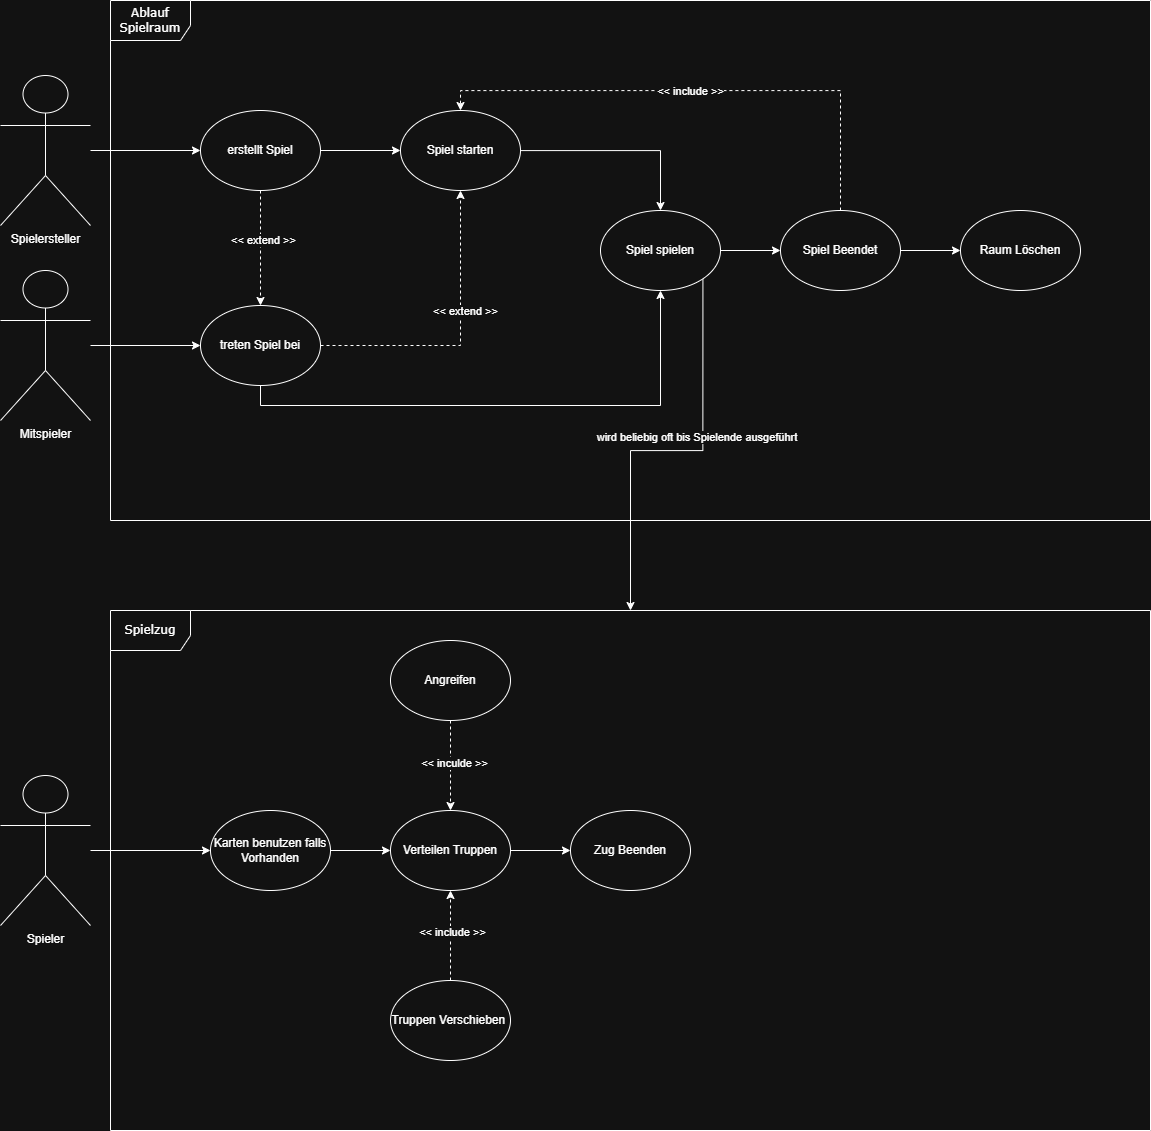

The diagram above was exported from draw.io. Its source (the exported page's mxGraphModel, read from the mxfile embedded in the PNG):
<mxGraphModel dx="2820" dy="1085" grid="1" gridSize="10" guides="1" tooltips="1" connect="1" arrows="1" fold="1" page="1" pageScale="1" pageWidth="1100" pageHeight="850" background="none" math="0" shadow="0">
  <root>
    <mxCell id="0" />
    <mxCell id="1" parent="0" />
    <mxCell id="2a3bc250acf0617d-8" value="Ablauf Spielraum" style="shape=umlFrame;whiteSpace=wrap;html=1;rounded=1;shadow=0;comic=0;labelBackgroundColor=none;strokeWidth=1;fontFamily=Verdana;fontSize=12;align=center;width=80;height=40;" parent="1" vertex="1">
      <mxGeometry x="-930" y="10" width="1040" height="520" as="geometry" />
    </mxCell>
    <mxCell id="WiuhCy6aGCA2IpkEdTE1-57" style="edgeStyle=orthogonalEdgeStyle;rounded=0;orthogonalLoop=1;jettySize=auto;html=1;" parent="1" source="WiuhCy6aGCA2IpkEdTE1-1" target="WiuhCy6aGCA2IpkEdTE1-18" edge="1">
      <mxGeometry relative="1" as="geometry" />
    </mxCell>
    <mxCell id="WiuhCy6aGCA2IpkEdTE1-1" value="Spielersteller" style="shape=umlActor;verticalLabelPosition=bottom;verticalAlign=top;html=1;" parent="1" vertex="1">
      <mxGeometry x="-1040" y="85" width="90" height="150" as="geometry" />
    </mxCell>
    <mxCell id="WiuhCy6aGCA2IpkEdTE1-59" style="edgeStyle=orthogonalEdgeStyle;rounded=0;orthogonalLoop=1;jettySize=auto;html=1;" parent="1" source="WiuhCy6aGCA2IpkEdTE1-8" target="WiuhCy6aGCA2IpkEdTE1-20" edge="1">
      <mxGeometry relative="1" as="geometry" />
    </mxCell>
    <mxCell id="WiuhCy6aGCA2IpkEdTE1-8" value="Mitspieler" style="shape=umlActor;verticalLabelPosition=bottom;verticalAlign=top;html=1;" parent="1" vertex="1">
      <mxGeometry x="-1040" y="280" width="90" height="150" as="geometry" />
    </mxCell>
    <mxCell id="WiuhCy6aGCA2IpkEdTE1-27" style="edgeStyle=orthogonalEdgeStyle;rounded=0;orthogonalLoop=1;jettySize=auto;html=1;entryX=0.5;entryY=0;entryDx=0;entryDy=0;dashed=1;" parent="1" source="WiuhCy6aGCA2IpkEdTE1-18" target="WiuhCy6aGCA2IpkEdTE1-20" edge="1">
      <mxGeometry relative="1" as="geometry" />
    </mxCell>
    <mxCell id="WiuhCy6aGCA2IpkEdTE1-28" value="&amp;lt;&amp;lt; extend &amp;gt;&amp;gt;" style="edgeLabel;html=1;align=center;verticalAlign=middle;resizable=0;points=[];" parent="WiuhCy6aGCA2IpkEdTE1-27" vertex="1" connectable="0">
      <mxGeometry x="-0.1319" y="2" relative="1" as="geometry">
        <mxPoint as="offset" />
      </mxGeometry>
    </mxCell>
    <mxCell id="WiuhCy6aGCA2IpkEdTE1-29" style="edgeStyle=orthogonalEdgeStyle;rounded=0;orthogonalLoop=1;jettySize=auto;html=1;exitX=1;exitY=0.5;exitDx=0;exitDy=0;entryX=0;entryY=0.5;entryDx=0;entryDy=0;" parent="1" source="WiuhCy6aGCA2IpkEdTE1-18" target="WiuhCy6aGCA2IpkEdTE1-22" edge="1">
      <mxGeometry relative="1" as="geometry" />
    </mxCell>
    <mxCell id="WiuhCy6aGCA2IpkEdTE1-18" value="erstellt Spiel" style="ellipse;whiteSpace=wrap;html=1;" parent="1" vertex="1">
      <mxGeometry x="-840" y="120" width="120" height="80" as="geometry" />
    </mxCell>
    <mxCell id="WiuhCy6aGCA2IpkEdTE1-30" style="edgeStyle=orthogonalEdgeStyle;rounded=0;orthogonalLoop=1;jettySize=auto;html=1;exitX=1;exitY=0.5;exitDx=0;exitDy=0;entryX=0.5;entryY=1;entryDx=0;entryDy=0;dashed=1;" parent="1" source="WiuhCy6aGCA2IpkEdTE1-20" target="WiuhCy6aGCA2IpkEdTE1-22" edge="1">
      <mxGeometry relative="1" as="geometry" />
    </mxCell>
    <mxCell id="WiuhCy6aGCA2IpkEdTE1-31" value="&amp;lt;&amp;lt; extend &amp;gt;&amp;gt;" style="edgeLabel;html=1;align=center;verticalAlign=middle;resizable=0;points=[];" parent="WiuhCy6aGCA2IpkEdTE1-30" vertex="1" connectable="0">
      <mxGeometry x="0.187" y="-4" relative="1" as="geometry">
        <mxPoint as="offset" />
      </mxGeometry>
    </mxCell>
    <mxCell id="WiuhCy6aGCA2IpkEdTE1-33" style="edgeStyle=orthogonalEdgeStyle;rounded=0;orthogonalLoop=1;jettySize=auto;html=1;exitX=0.5;exitY=1;exitDx=0;exitDy=0;entryX=0.5;entryY=1;entryDx=0;entryDy=0;" parent="1" source="WiuhCy6aGCA2IpkEdTE1-20" target="WiuhCy6aGCA2IpkEdTE1-32" edge="1">
      <mxGeometry relative="1" as="geometry" />
    </mxCell>
    <mxCell id="WiuhCy6aGCA2IpkEdTE1-20" value="treten Spiel bei" style="ellipse;whiteSpace=wrap;html=1;" parent="1" vertex="1">
      <mxGeometry x="-840" y="315" width="120" height="80" as="geometry" />
    </mxCell>
    <mxCell id="WiuhCy6aGCA2IpkEdTE1-34" style="edgeStyle=orthogonalEdgeStyle;rounded=0;orthogonalLoop=1;jettySize=auto;html=1;entryX=0.5;entryY=0;entryDx=0;entryDy=0;" parent="1" source="WiuhCy6aGCA2IpkEdTE1-22" target="WiuhCy6aGCA2IpkEdTE1-32" edge="1">
      <mxGeometry relative="1" as="geometry" />
    </mxCell>
    <mxCell id="WiuhCy6aGCA2IpkEdTE1-22" value="Spiel starten" style="ellipse;whiteSpace=wrap;html=1;" parent="1" vertex="1">
      <mxGeometry x="-640" y="120" width="120" height="80" as="geometry" />
    </mxCell>
    <mxCell id="WiuhCy6aGCA2IpkEdTE1-36" style="edgeStyle=orthogonalEdgeStyle;rounded=0;orthogonalLoop=1;jettySize=auto;html=1;exitX=1;exitY=0.5;exitDx=0;exitDy=0;entryX=0;entryY=0.5;entryDx=0;entryDy=0;" parent="1" source="WiuhCy6aGCA2IpkEdTE1-32" target="WiuhCy6aGCA2IpkEdTE1-35" edge="1">
      <mxGeometry relative="1" as="geometry" />
    </mxCell>
    <mxCell id="29csuXruxrDRJ8K2tKsN-2" style="edgeStyle=orthogonalEdgeStyle;rounded=0;orthogonalLoop=1;jettySize=auto;html=1;exitX=1;exitY=1;exitDx=0;exitDy=0;" edge="1" parent="1" source="WiuhCy6aGCA2IpkEdTE1-32" target="WiuhCy6aGCA2IpkEdTE1-41">
      <mxGeometry relative="1" as="geometry" />
    </mxCell>
    <mxCell id="29csuXruxrDRJ8K2tKsN-4" value="wird beliebig oft bis Spielende ausgeführt&amp;nbsp;" style="edgeLabel;html=1;align=center;verticalAlign=middle;resizable=0;points=[];" vertex="1" connectable="0" parent="29csuXruxrDRJ8K2tKsN-2">
      <mxGeometry x="-0.2153" y="-5" relative="1" as="geometry">
        <mxPoint as="offset" />
      </mxGeometry>
    </mxCell>
    <mxCell id="WiuhCy6aGCA2IpkEdTE1-32" value="Spiel spielen" style="ellipse;whiteSpace=wrap;html=1;" parent="1" vertex="1">
      <mxGeometry x="-440" y="220" width="120" height="80" as="geometry" />
    </mxCell>
    <mxCell id="WiuhCy6aGCA2IpkEdTE1-37" style="edgeStyle=orthogonalEdgeStyle;rounded=0;orthogonalLoop=1;jettySize=auto;html=1;exitX=0.5;exitY=0;exitDx=0;exitDy=0;entryX=0.5;entryY=0;entryDx=0;entryDy=0;dashed=1;" parent="1" source="WiuhCy6aGCA2IpkEdTE1-35" target="WiuhCy6aGCA2IpkEdTE1-22" edge="1">
      <mxGeometry relative="1" as="geometry" />
    </mxCell>
    <mxCell id="WiuhCy6aGCA2IpkEdTE1-38" value="&amp;lt;&amp;lt; include &amp;gt;&amp;gt;" style="edgeLabel;html=1;align=center;verticalAlign=middle;resizable=0;points=[];" parent="WiuhCy6aGCA2IpkEdTE1-37" vertex="1" connectable="0">
      <mxGeometry x="0.0423" relative="1" as="geometry">
        <mxPoint as="offset" />
      </mxGeometry>
    </mxCell>
    <mxCell id="WiuhCy6aGCA2IpkEdTE1-40" style="edgeStyle=orthogonalEdgeStyle;rounded=0;orthogonalLoop=1;jettySize=auto;html=1;exitX=1;exitY=0.5;exitDx=0;exitDy=0;entryX=0;entryY=0.5;entryDx=0;entryDy=0;" parent="1" source="WiuhCy6aGCA2IpkEdTE1-35" target="WiuhCy6aGCA2IpkEdTE1-39" edge="1">
      <mxGeometry relative="1" as="geometry" />
    </mxCell>
    <mxCell id="WiuhCy6aGCA2IpkEdTE1-35" value="Spiel Beendet" style="ellipse;whiteSpace=wrap;html=1;" parent="1" vertex="1">
      <mxGeometry x="-260" y="220" width="120" height="80" as="geometry" />
    </mxCell>
    <mxCell id="WiuhCy6aGCA2IpkEdTE1-39" value="Raum Löschen" style="ellipse;whiteSpace=wrap;html=1;" parent="1" vertex="1">
      <mxGeometry x="-80" y="220" width="120" height="80" as="geometry" />
    </mxCell>
    <mxCell id="WiuhCy6aGCA2IpkEdTE1-41" value="Spielzug" style="shape=umlFrame;whiteSpace=wrap;html=1;rounded=1;shadow=0;comic=0;labelBackgroundColor=none;strokeWidth=1;fontFamily=Verdana;fontSize=12;align=center;width=80;height=40;" parent="1" vertex="1">
      <mxGeometry x="-930" y="620" width="1040" height="520" as="geometry" />
    </mxCell>
    <mxCell id="WiuhCy6aGCA2IpkEdTE1-58" style="edgeStyle=orthogonalEdgeStyle;rounded=0;orthogonalLoop=1;jettySize=auto;html=1;entryX=0;entryY=0.5;entryDx=0;entryDy=0;" parent="1" source="WiuhCy6aGCA2IpkEdTE1-42" target="WiuhCy6aGCA2IpkEdTE1-43" edge="1">
      <mxGeometry relative="1" as="geometry" />
    </mxCell>
    <mxCell id="WiuhCy6aGCA2IpkEdTE1-42" value="Spieler" style="shape=umlActor;verticalLabelPosition=bottom;verticalAlign=top;html=1;" parent="1" vertex="1">
      <mxGeometry x="-1040" y="785" width="90" height="150" as="geometry" />
    </mxCell>
    <mxCell id="WiuhCy6aGCA2IpkEdTE1-46" style="edgeStyle=orthogonalEdgeStyle;rounded=0;orthogonalLoop=1;jettySize=auto;html=1;exitX=1;exitY=0.5;exitDx=0;exitDy=0;" parent="1" source="WiuhCy6aGCA2IpkEdTE1-43" target="WiuhCy6aGCA2IpkEdTE1-45" edge="1">
      <mxGeometry relative="1" as="geometry" />
    </mxCell>
    <mxCell id="WiuhCy6aGCA2IpkEdTE1-43" value="Karten benutzen falls Vorhanden" style="ellipse;whiteSpace=wrap;html=1;" parent="1" vertex="1">
      <mxGeometry x="-830" y="820" width="120" height="80" as="geometry" />
    </mxCell>
    <mxCell id="WiuhCy6aGCA2IpkEdTE1-48" style="edgeStyle=orthogonalEdgeStyle;rounded=0;orthogonalLoop=1;jettySize=auto;html=1;exitX=1;exitY=0.5;exitDx=0;exitDy=0;entryX=0;entryY=0.5;entryDx=0;entryDy=0;" parent="1" source="WiuhCy6aGCA2IpkEdTE1-45" target="WiuhCy6aGCA2IpkEdTE1-47" edge="1">
      <mxGeometry relative="1" as="geometry" />
    </mxCell>
    <mxCell id="WiuhCy6aGCA2IpkEdTE1-45" value="Verteilen Truppen" style="ellipse;whiteSpace=wrap;html=1;" parent="1" vertex="1">
      <mxGeometry x="-650" y="820" width="120" height="80" as="geometry" />
    </mxCell>
    <mxCell id="WiuhCy6aGCA2IpkEdTE1-47" value="Zug Beenden" style="ellipse;whiteSpace=wrap;html=1;" parent="1" vertex="1">
      <mxGeometry x="-470" y="820" width="120" height="80" as="geometry" />
    </mxCell>
    <mxCell id="WiuhCy6aGCA2IpkEdTE1-52" style="edgeStyle=orthogonalEdgeStyle;rounded=0;orthogonalLoop=1;jettySize=auto;html=1;entryX=0.5;entryY=1;entryDx=0;entryDy=0;dashed=1;" parent="1" source="WiuhCy6aGCA2IpkEdTE1-49" target="WiuhCy6aGCA2IpkEdTE1-45" edge="1">
      <mxGeometry relative="1" as="geometry" />
    </mxCell>
    <mxCell id="WiuhCy6aGCA2IpkEdTE1-56" value="&amp;lt;&amp;lt; include &amp;gt;&amp;gt;" style="edgeLabel;html=1;align=center;verticalAlign=middle;resizable=0;points=[];" parent="WiuhCy6aGCA2IpkEdTE1-52" vertex="1" connectable="0">
      <mxGeometry x="0.0901" y="-1" relative="1" as="geometry">
        <mxPoint as="offset" />
      </mxGeometry>
    </mxCell>
    <mxCell id="WiuhCy6aGCA2IpkEdTE1-49" value="Truppen Verschieben&amp;nbsp;" style="ellipse;whiteSpace=wrap;html=1;" parent="1" vertex="1">
      <mxGeometry x="-650" y="990" width="120" height="80" as="geometry" />
    </mxCell>
    <mxCell id="WiuhCy6aGCA2IpkEdTE1-53" style="edgeStyle=orthogonalEdgeStyle;rounded=0;orthogonalLoop=1;jettySize=auto;html=1;exitX=0.5;exitY=1;exitDx=0;exitDy=0;dashed=1;" parent="1" source="WiuhCy6aGCA2IpkEdTE1-50" edge="1">
      <mxGeometry relative="1" as="geometry">
        <mxPoint x="-590" y="820" as="targetPoint" />
      </mxGeometry>
    </mxCell>
    <mxCell id="WiuhCy6aGCA2IpkEdTE1-54" value="&amp;lt;&amp;lt; inculde &amp;gt;&amp;gt;" style="edgeLabel;html=1;align=center;verticalAlign=middle;resizable=0;points=[];" parent="WiuhCy6aGCA2IpkEdTE1-53" vertex="1" connectable="0">
      <mxGeometry x="-0.055" y="3" relative="1" as="geometry">
        <mxPoint as="offset" />
      </mxGeometry>
    </mxCell>
    <mxCell id="WiuhCy6aGCA2IpkEdTE1-50" value="Angreifen" style="ellipse;whiteSpace=wrap;html=1;" parent="1" vertex="1">
      <mxGeometry x="-650" y="650" width="120" height="80" as="geometry" />
    </mxCell>
  </root>
</mxGraphModel>